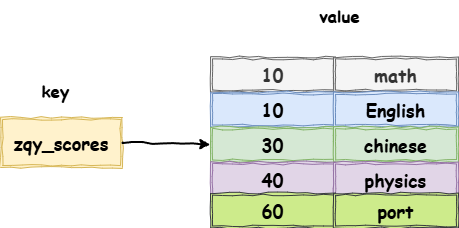

The diagram above was exported from draw.io. Its source (the exported page's mxGraphModel, read from the mxfile embedded in the PNG):
<mxGraphModel dx="566" dy="706" grid="0" gridSize="10" guides="1" tooltips="1" connect="1" arrows="1" fold="1" page="1" pageScale="1" pageWidth="827" pageHeight="1169" math="0" shadow="0">
  <root>
    <mxCell id="0" />
    <mxCell id="1" parent="0" />
    <mxCell id="MXOWI1e-OhpCsCkdyBnw-1" value="&lt;font style=&quot;font-size: 18px;&quot; face=&quot;Comic Sans MS&quot;&gt;&lt;b&gt;zqy_scores&lt;/b&gt;&lt;/font&gt;" style="shape=ext;double=1;rounded=0;whiteSpace=wrap;html=1;comic=1;fillColor=#fff2cc;strokeColor=#d6b656;" vertex="1" parent="1">
      <mxGeometry x="66" y="251" width="122" height="50" as="geometry" />
    </mxCell>
    <mxCell id="MXOWI1e-OhpCsCkdyBnw-2" value="&lt;b style=&quot;font-family: &amp;quot;Comic Sans MS&amp;quot;; font-size: 18px;&quot;&gt;10&lt;/b&gt;" style="shape=ext;double=1;rounded=0;whiteSpace=wrap;html=1;comic=1;fillColor=#f5f5f5;fontColor=#333333;strokeColor=#666666;" vertex="1" parent="1">
      <mxGeometry x="276" y="190.5" width="125" height="35" as="geometry" />
    </mxCell>
    <mxCell id="MXOWI1e-OhpCsCkdyBnw-3" value="&lt;b style=&quot;font-family: &amp;quot;Comic Sans MS&amp;quot;; font-size: 18px;&quot;&gt;math&lt;/b&gt;" style="shape=ext;double=1;rounded=0;whiteSpace=wrap;html=1;comic=1;fillColor=#f5f5f5;fontColor=#333333;strokeColor=#666666;" vertex="1" parent="1">
      <mxGeometry x="399" y="190.5" width="125" height="35" as="geometry" />
    </mxCell>
    <mxCell id="MXOWI1e-OhpCsCkdyBnw-4" value="&lt;b style=&quot;font-family: &amp;quot;Comic Sans MS&amp;quot;; font-size: 18px;&quot;&gt;10&lt;/b&gt;" style="shape=ext;double=1;rounded=0;whiteSpace=wrap;html=1;comic=1;fillColor=#dae8fc;strokeColor=#6c8ebf;" vertex="1" parent="1">
      <mxGeometry x="276" y="225.5" width="125" height="35" as="geometry" />
    </mxCell>
    <mxCell id="MXOWI1e-OhpCsCkdyBnw-5" value="&lt;b style=&quot;font-family: &amp;quot;Comic Sans MS&amp;quot;; font-size: 18px;&quot;&gt;English&lt;/b&gt;" style="shape=ext;double=1;rounded=0;whiteSpace=wrap;html=1;comic=1;fillColor=#dae8fc;strokeColor=#6c8ebf;" vertex="1" parent="1">
      <mxGeometry x="399" y="225.5" width="125" height="35" as="geometry" />
    </mxCell>
    <mxCell id="MXOWI1e-OhpCsCkdyBnw-6" value="&lt;b style=&quot;font-family: &amp;quot;Comic Sans MS&amp;quot;; font-size: 18px;&quot;&gt;30&lt;/b&gt;" style="shape=ext;double=1;rounded=0;whiteSpace=wrap;html=1;comic=1;fillColor=#d5e8d4;strokeColor=#82b366;" vertex="1" parent="1">
      <mxGeometry x="276" y="260.5" width="125" height="35" as="geometry" />
    </mxCell>
    <mxCell id="MXOWI1e-OhpCsCkdyBnw-7" value="&lt;font face=&quot;Comic Sans MS&quot;&gt;&lt;span style=&quot;font-size: 18px;&quot;&gt;&lt;b&gt;chinese&lt;/b&gt;&lt;/span&gt;&lt;/font&gt;" style="shape=ext;double=1;rounded=0;whiteSpace=wrap;html=1;comic=1;fillColor=#d5e8d4;strokeColor=#82b366;" vertex="1" parent="1">
      <mxGeometry x="399" y="260.5" width="125" height="35" as="geometry" />
    </mxCell>
    <mxCell id="MXOWI1e-OhpCsCkdyBnw-8" value="&lt;b style=&quot;font-family: &amp;quot;Comic Sans MS&amp;quot;; font-size: 18px;&quot;&gt;40&lt;/b&gt;" style="shape=ext;double=1;rounded=0;whiteSpace=wrap;html=1;comic=1;fillColor=#e1d5e7;strokeColor=#9673a6;" vertex="1" parent="1">
      <mxGeometry x="276" y="295.5" width="125" height="35" as="geometry" />
    </mxCell>
    <mxCell id="MXOWI1e-OhpCsCkdyBnw-9" value="&lt;font face=&quot;Comic Sans MS&quot;&gt;&lt;span style=&quot;font-size: 18px;&quot;&gt;&lt;b&gt;physics&lt;/b&gt;&lt;/span&gt;&lt;/font&gt;" style="shape=ext;double=1;rounded=0;whiteSpace=wrap;html=1;comic=1;fillColor=#e1d5e7;strokeColor=#9673a6;" vertex="1" parent="1">
      <mxGeometry x="399" y="295.5" width="125" height="35" as="geometry" />
    </mxCell>
    <mxCell id="MXOWI1e-OhpCsCkdyBnw-10" value="&lt;b style=&quot;font-family: &amp;quot;Comic Sans MS&amp;quot;; font-size: 18px;&quot;&gt;60&lt;/b&gt;" style="shape=ext;double=1;rounded=0;whiteSpace=wrap;html=1;comic=1;fillColor=#cdeb8b;strokeColor=#36393d;" vertex="1" parent="1">
      <mxGeometry x="276" y="326.5" width="125" height="35" as="geometry" />
    </mxCell>
    <mxCell id="MXOWI1e-OhpCsCkdyBnw-11" value="&lt;font face=&quot;Comic Sans MS&quot;&gt;&lt;span style=&quot;font-size: 18px;&quot;&gt;&lt;b&gt;port&lt;/b&gt;&lt;/span&gt;&lt;/font&gt;" style="shape=ext;double=1;rounded=0;whiteSpace=wrap;html=1;comic=1;fillColor=#cdeb8b;strokeColor=#36393d;" vertex="1" parent="1">
      <mxGeometry x="399" y="326.5" width="125" height="35" as="geometry" />
    </mxCell>
    <mxCell id="MXOWI1e-OhpCsCkdyBnw-13" value="" style="endArrow=classic;html=1;rounded=0;exitX=1;exitY=0.5;exitDx=0;exitDy=0;entryX=0;entryY=0.5;entryDx=0;entryDy=0;strokeWidth=2;comic=1;" edge="1" parent="1" source="MXOWI1e-OhpCsCkdyBnw-1" target="MXOWI1e-OhpCsCkdyBnw-6">
      <mxGeometry width="50" height="50" relative="1" as="geometry">
        <mxPoint x="217" y="292" as="sourcePoint" />
        <mxPoint x="267" y="242" as="targetPoint" />
      </mxGeometry>
    </mxCell>
    <mxCell id="MXOWI1e-OhpCsCkdyBnw-14" value="&lt;font face=&quot;Comic Sans MS&quot; style=&quot;font-size: 17px;&quot;&gt;&lt;b&gt;key&amp;nbsp;&lt;/b&gt;&lt;/font&gt;" style="text;html=1;align=center;verticalAlign=middle;resizable=0;points=[];autosize=1;strokeColor=none;fillColor=none;" vertex="1" parent="1">
      <mxGeometry x="98" y="209" width="54" height="32" as="geometry" />
    </mxCell>
    <mxCell id="MXOWI1e-OhpCsCkdyBnw-15" value="&lt;font face=&quot;Comic Sans MS&quot; style=&quot;font-size: 17px;&quot;&gt;&lt;b&gt;value&lt;/b&gt;&lt;/font&gt;" style="text;html=1;align=center;verticalAlign=middle;resizable=0;points=[];autosize=1;strokeColor=none;fillColor=none;" vertex="1" parent="1">
      <mxGeometry x="375" y="134" width="59" height="32" as="geometry" />
    </mxCell>
  </root>
</mxGraphModel>